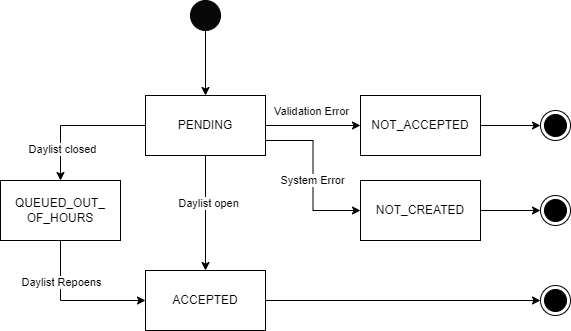

The diagram above was exported from draw.io. Its source (the exported page's mxGraphModel, read from the mxfile embedded in the PNG):
<mxGraphModel dx="2284" dy="756" grid="1" gridSize="10" guides="1" tooltips="1" connect="1" arrows="1" fold="1" page="1" pageScale="1" pageWidth="850" pageHeight="1100" math="0" shadow="0">
  <root>
    <mxCell id="0" />
    <mxCell id="1" parent="0" />
    <mxCell id="r9aAVGheVm5CYLWpwR_u-28" value="" style="edgeStyle=orthogonalEdgeStyle;rounded=0;orthogonalLoop=1;jettySize=auto;html=1;" edge="1" parent="1" source="r9aAVGheVm5CYLWpwR_u-24" target="r9aAVGheVm5CYLWpwR_u-27">
      <mxGeometry relative="1" as="geometry" />
    </mxCell>
    <mxCell id="r9aAVGheVm5CYLWpwR_u-24" value="" style="ellipse;whiteSpace=wrap;html=1;aspect=fixed;fillColor=#080808;" vertex="1" parent="1">
      <mxGeometry x="160" y="60" width="30" height="30" as="geometry" />
    </mxCell>
    <mxCell id="r9aAVGheVm5CYLWpwR_u-33" style="edgeStyle=orthogonalEdgeStyle;rounded=0;orthogonalLoop=1;jettySize=auto;html=1;exitX=1;exitY=0.5;exitDx=0;exitDy=0;entryX=0;entryY=0.5;entryDx=0;entryDy=0;" edge="1" parent="1" source="r9aAVGheVm5CYLWpwR_u-27" target="r9aAVGheVm5CYLWpwR_u-32">
      <mxGeometry relative="1" as="geometry" />
    </mxCell>
    <mxCell id="r9aAVGheVm5CYLWpwR_u-46" value="Validation Error" style="edgeLabel;html=1;align=center;verticalAlign=middle;resizable=0;points=[];" vertex="1" connectable="0" parent="r9aAVGheVm5CYLWpwR_u-33">
      <mxGeometry x="-0.3684" y="6" relative="1" as="geometry">
        <mxPoint x="15" y="-9" as="offset" />
      </mxGeometry>
    </mxCell>
    <mxCell id="r9aAVGheVm5CYLWpwR_u-37" style="edgeStyle=orthogonalEdgeStyle;rounded=0;orthogonalLoop=1;jettySize=auto;html=1;exitX=0;exitY=0.5;exitDx=0;exitDy=0;entryX=0.5;entryY=0;entryDx=0;entryDy=0;" edge="1" parent="1" source="r9aAVGheVm5CYLWpwR_u-27" target="r9aAVGheVm5CYLWpwR_u-36">
      <mxGeometry relative="1" as="geometry" />
    </mxCell>
    <mxCell id="r9aAVGheVm5CYLWpwR_u-38" value="Daylist closed" style="edgeLabel;html=1;align=center;verticalAlign=middle;resizable=0;points=[];" vertex="1" connectable="0" parent="r9aAVGheVm5CYLWpwR_u-37">
      <mxGeometry x="0.5429" y="1" relative="1" as="geometry">
        <mxPoint as="offset" />
      </mxGeometry>
    </mxCell>
    <mxCell id="r9aAVGheVm5CYLWpwR_u-39" style="edgeStyle=orthogonalEdgeStyle;rounded=0;orthogonalLoop=1;jettySize=auto;html=1;exitX=0.5;exitY=1;exitDx=0;exitDy=0;entryX=0.5;entryY=0;entryDx=0;entryDy=0;" edge="1" parent="1" source="r9aAVGheVm5CYLWpwR_u-27" target="r9aAVGheVm5CYLWpwR_u-35">
      <mxGeometry relative="1" as="geometry" />
    </mxCell>
    <mxCell id="r9aAVGheVm5CYLWpwR_u-40" value="Daylist open" style="edgeLabel;html=1;align=center;verticalAlign=middle;resizable=0;points=[];" vertex="1" connectable="0" parent="r9aAVGheVm5CYLWpwR_u-39">
      <mxGeometry x="-0.1826" y="2" relative="1" as="geometry">
        <mxPoint as="offset" />
      </mxGeometry>
    </mxCell>
    <mxCell id="r9aAVGheVm5CYLWpwR_u-44" style="edgeStyle=orthogonalEdgeStyle;rounded=0;orthogonalLoop=1;jettySize=auto;html=1;exitX=1;exitY=0.75;exitDx=0;exitDy=0;entryX=0;entryY=0.5;entryDx=0;entryDy=0;" edge="1" parent="1" source="r9aAVGheVm5CYLWpwR_u-27" target="r9aAVGheVm5CYLWpwR_u-43">
      <mxGeometry relative="1" as="geometry" />
    </mxCell>
    <mxCell id="r9aAVGheVm5CYLWpwR_u-45" value="System Error" style="edgeLabel;html=1;align=center;verticalAlign=middle;resizable=0;points=[];" vertex="1" connectable="0" parent="r9aAVGheVm5CYLWpwR_u-44">
      <mxGeometry x="0.0485" y="-1" relative="1" as="geometry">
        <mxPoint as="offset" />
      </mxGeometry>
    </mxCell>
    <mxCell id="r9aAVGheVm5CYLWpwR_u-27" value="PENDING" style="whiteSpace=wrap;html=1;fillColor=#FFFFFF;" vertex="1" parent="1">
      <mxGeometry x="115" y="155" width="120" height="60" as="geometry" />
    </mxCell>
    <mxCell id="r9aAVGheVm5CYLWpwR_u-31" value="" style="ellipse;html=1;shape=endState;fillColor=strokeColor;" vertex="1" parent="1">
      <mxGeometry x="510" y="170" width="30" height="30" as="geometry" />
    </mxCell>
    <mxCell id="r9aAVGheVm5CYLWpwR_u-34" style="edgeStyle=orthogonalEdgeStyle;rounded=0;orthogonalLoop=1;jettySize=auto;html=1;exitX=1;exitY=0.5;exitDx=0;exitDy=0;entryX=0;entryY=0.5;entryDx=0;entryDy=0;" edge="1" parent="1" source="r9aAVGheVm5CYLWpwR_u-32" target="r9aAVGheVm5CYLWpwR_u-31">
      <mxGeometry relative="1" as="geometry" />
    </mxCell>
    <mxCell id="r9aAVGheVm5CYLWpwR_u-32" value="NOT_ACCEPTED" style="whiteSpace=wrap;html=1;fillColor=#FFFFFF;" vertex="1" parent="1">
      <mxGeometry x="330" y="155" width="120" height="60" as="geometry" />
    </mxCell>
    <mxCell id="r9aAVGheVm5CYLWpwR_u-50" style="edgeStyle=orthogonalEdgeStyle;rounded=0;orthogonalLoop=1;jettySize=auto;html=1;exitX=1;exitY=0.5;exitDx=0;exitDy=0;entryX=0;entryY=0.5;entryDx=0;entryDy=0;" edge="1" parent="1" source="r9aAVGheVm5CYLWpwR_u-35" target="r9aAVGheVm5CYLWpwR_u-49">
      <mxGeometry relative="1" as="geometry" />
    </mxCell>
    <mxCell id="r9aAVGheVm5CYLWpwR_u-35" value="ACCEPTED" style="whiteSpace=wrap;html=1;fillColor=#FFFFFF;" vertex="1" parent="1">
      <mxGeometry x="115" y="330" width="120" height="60" as="geometry" />
    </mxCell>
    <mxCell id="r9aAVGheVm5CYLWpwR_u-41" style="edgeStyle=orthogonalEdgeStyle;rounded=0;orthogonalLoop=1;jettySize=auto;html=1;exitX=0.5;exitY=1;exitDx=0;exitDy=0;entryX=0;entryY=0.5;entryDx=0;entryDy=0;" edge="1" parent="1" source="r9aAVGheVm5CYLWpwR_u-36" target="r9aAVGheVm5CYLWpwR_u-35">
      <mxGeometry relative="1" as="geometry" />
    </mxCell>
    <mxCell id="r9aAVGheVm5CYLWpwR_u-42" value="Daylist Repoens" style="edgeLabel;html=1;align=center;verticalAlign=middle;resizable=0;points=[];" vertex="1" connectable="0" parent="r9aAVGheVm5CYLWpwR_u-41">
      <mxGeometry x="-0.4345" relative="1" as="geometry">
        <mxPoint as="offset" />
      </mxGeometry>
    </mxCell>
    <mxCell id="r9aAVGheVm5CYLWpwR_u-36" value="QUEUED_OUT_&lt;div&gt;OF_HOURS&lt;/div&gt;" style="whiteSpace=wrap;html=1;fillColor=#FFFFFF;" vertex="1" parent="1">
      <mxGeometry x="-30" y="240" width="120" height="60" as="geometry" />
    </mxCell>
    <mxCell id="r9aAVGheVm5CYLWpwR_u-48" style="edgeStyle=orthogonalEdgeStyle;rounded=0;orthogonalLoop=1;jettySize=auto;html=1;exitX=1;exitY=0.5;exitDx=0;exitDy=0;entryX=0;entryY=0.5;entryDx=0;entryDy=0;" edge="1" parent="1" source="r9aAVGheVm5CYLWpwR_u-43" target="r9aAVGheVm5CYLWpwR_u-47">
      <mxGeometry relative="1" as="geometry" />
    </mxCell>
    <mxCell id="r9aAVGheVm5CYLWpwR_u-43" value="NOT_CREATED" style="whiteSpace=wrap;html=1;fillColor=#FFFFFF;" vertex="1" parent="1">
      <mxGeometry x="330" y="240" width="120" height="60" as="geometry" />
    </mxCell>
    <mxCell id="r9aAVGheVm5CYLWpwR_u-47" value="" style="ellipse;html=1;shape=endState;fillColor=strokeColor;" vertex="1" parent="1">
      <mxGeometry x="510" y="255" width="30" height="30" as="geometry" />
    </mxCell>
    <mxCell id="r9aAVGheVm5CYLWpwR_u-49" value="" style="ellipse;html=1;shape=endState;fillColor=strokeColor;" vertex="1" parent="1">
      <mxGeometry x="510" y="345" width="30" height="30" as="geometry" />
    </mxCell>
  </root>
</mxGraphModel>